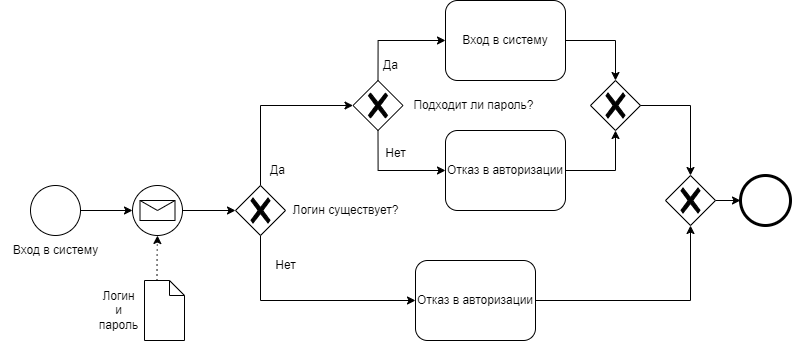

The diagram above was exported from draw.io. Its source (the exported page's mxGraphModel, read from the mxfile embedded in the PNG):
<mxGraphModel dx="1882" dy="1288" grid="1" gridSize="10" guides="1" tooltips="1" connect="1" arrows="1" fold="1" page="1" pageScale="1" pageWidth="1100" pageHeight="1700" math="0" shadow="0">
  <root>
    <mxCell id="0" />
    <mxCell id="1" parent="0" />
    <mxCell id="2" value="" style="shape=mxgraph.bpmn.shape;html=1;verticalLabelPosition=bottom;labelBackgroundColor=#ffffff;verticalAlign=top;perimeter=ellipsePerimeter;outline=standard;symbol=general;" vertex="1" parent="1">
      <mxGeometry x="125" y="225" width="50" height="50" as="geometry" />
    </mxCell>
    <mxCell id="3" value="Вход в систему" style="text;html=1;align=center;verticalAlign=middle;resizable=0;points=[];autosize=1;strokeColor=none;fillColor=none;" vertex="1" parent="1">
      <mxGeometry x="95" y="275" width="110" height="30" as="geometry" />
    </mxCell>
    <mxCell id="4" style="edgeStyle=orthogonalEdgeStyle;rounded=0;orthogonalLoop=1;jettySize=auto;html=1;exitX=0.5;exitY=0;exitDx=0;exitDy=0;exitPerimeter=0;entryX=0;entryY=0.5;entryDx=0;entryDy=0;entryPerimeter=0;" edge="1" source="6" target="19" parent="1">
      <mxGeometry relative="1" as="geometry">
        <mxPoint x="420" y="185" as="targetPoint" />
      </mxGeometry>
    </mxCell>
    <mxCell id="5" style="edgeStyle=orthogonalEdgeStyle;rounded=0;orthogonalLoop=1;jettySize=auto;html=1;exitX=0.5;exitY=1;exitDx=0;exitDy=0;exitPerimeter=0;entryX=0;entryY=0.5;entryDx=0;entryDy=0;" edge="1" source="6" target="23" parent="1">
      <mxGeometry relative="1" as="geometry">
        <mxPoint x="405" y="355" as="targetPoint" />
      </mxGeometry>
    </mxCell>
    <mxCell id="6" value="" style="points=[[0.25,0.25,0],[0.5,0,0],[0.75,0.25,0],[1,0.5,0],[0.75,0.75,0],[0.5,1,0],[0.25,0.75,0],[0,0.5,0]];shape=mxgraph.bpmn.gateway2;html=1;verticalLabelPosition=bottom;labelBackgroundColor=#ffffff;verticalAlign=top;align=center;perimeter=rhombusPerimeter;outlineConnect=0;outline=none;symbol=none;gwType=exclusive;" vertex="1" parent="1">
      <mxGeometry x="330" y="225" width="50" height="50" as="geometry" />
    </mxCell>
    <mxCell id="7" value="" style="shape=mxgraph.bpmn.shape;html=1;verticalLabelPosition=bottom;labelBackgroundColor=#ffffff;verticalAlign=top;perimeter=ellipsePerimeter;outline=standard;symbol=general;strokeWidth=3;" vertex="1" parent="1">
      <mxGeometry x="835" y="215" width="50" height="50" as="geometry" />
    </mxCell>
    <mxCell id="8" value="Логин существует?" style="text;html=1;align=center;verticalAlign=middle;resizable=0;points=[];autosize=1;strokeColor=none;fillColor=none;" vertex="1" parent="1">
      <mxGeometry x="375" y="235" width="130" height="30" as="geometry" />
    </mxCell>
    <mxCell id="9" value="Да" style="text;html=1;align=center;verticalAlign=middle;resizable=0;points=[];autosize=1;strokeColor=none;fillColor=none;" vertex="1" parent="1">
      <mxGeometry x="352" y="195" width="40" height="30" as="geometry" />
    </mxCell>
    <mxCell id="10" value="Нет" style="text;html=1;align=center;verticalAlign=middle;resizable=0;points=[];autosize=1;strokeColor=none;fillColor=none;" vertex="1" parent="1">
      <mxGeometry x="360" y="290" width="40" height="30" as="geometry" />
    </mxCell>
    <mxCell id="11" value="" style="shape=mxgraph.bpmn.data;labelPosition=center;verticalLabelPosition=bottom;align=center;verticalAlign=top;size=15;html=1;" vertex="1" parent="1">
      <mxGeometry x="239" y="320" width="40" height="60" as="geometry" />
    </mxCell>
    <mxCell id="12" value="Логин&lt;div&gt;и&lt;/div&gt;&lt;div&gt;пароль&lt;/div&gt;" style="text;html=1;align=center;verticalAlign=middle;resizable=0;points=[];autosize=1;strokeColor=none;fillColor=none;" vertex="1" parent="1">
      <mxGeometry x="183" y="320" width="60" height="60" as="geometry" />
    </mxCell>
    <mxCell id="13" style="edgeStyle=orthogonalEdgeStyle;rounded=0;orthogonalLoop=1;jettySize=auto;html=1;exitX=1;exitY=0.5;exitDx=0;exitDy=0;exitPerimeter=0;entryX=0;entryY=0.5;entryDx=0;entryDy=0;entryPerimeter=0;" edge="1" source="14" target="6" parent="1">
      <mxGeometry relative="1" as="geometry">
        <mxPoint x="320" y="250" as="targetPoint" />
      </mxGeometry>
    </mxCell>
    <mxCell id="14" value="" style="points=[[0.145,0.145,0],[0.5,0,0],[0.855,0.145,0],[1,0.5,0],[0.855,0.855,0],[0.5,1,0],[0.145,0.855,0],[0,0.5,0]];shape=mxgraph.bpmn.event;html=1;verticalLabelPosition=bottom;labelBackgroundColor=#ffffff;verticalAlign=top;align=center;perimeter=ellipsePerimeter;outlineConnect=0;aspect=fixed;outline=standard;symbol=message;" vertex="1" parent="1">
      <mxGeometry x="227" y="225" width="50" height="50" as="geometry" />
    </mxCell>
    <mxCell id="15" style="edgeStyle=orthogonalEdgeStyle;rounded=0;orthogonalLoop=1;jettySize=auto;html=1;exitX=0;exitY=0;exitDx=12.5;exitDy=0;exitPerimeter=0;entryX=0.5;entryY=1;entryDx=0;entryDy=0;entryPerimeter=0;dashed=1;dashPattern=1 4;" edge="1" source="11" target="14" parent="1">
      <mxGeometry relative="1" as="geometry" />
    </mxCell>
    <mxCell id="16" style="edgeStyle=orthogonalEdgeStyle;rounded=0;orthogonalLoop=1;jettySize=auto;html=1;entryX=0;entryY=0.5;entryDx=0;entryDy=0;entryPerimeter=0;" edge="1" source="2" target="14" parent="1">
      <mxGeometry relative="1" as="geometry" />
    </mxCell>
    <mxCell id="17" style="edgeStyle=orthogonalEdgeStyle;rounded=0;orthogonalLoop=1;jettySize=auto;html=1;exitX=0.5;exitY=0;exitDx=0;exitDy=0;exitPerimeter=0;entryX=0;entryY=0.5;entryDx=0;entryDy=0;" edge="1" source="19" target="21" parent="1">
      <mxGeometry relative="1" as="geometry" />
    </mxCell>
    <mxCell id="18" style="edgeStyle=orthogonalEdgeStyle;rounded=0;orthogonalLoop=1;jettySize=auto;html=1;exitX=0.5;exitY=1;exitDx=0;exitDy=0;exitPerimeter=0;entryX=0;entryY=0.5;entryDx=0;entryDy=0;" edge="1" source="19" target="24" parent="1">
      <mxGeometry relative="1" as="geometry" />
    </mxCell>
    <mxCell id="19" value="" style="points=[[0.25,0.25,0],[0.5,0,0],[0.75,0.25,0],[1,0.5,0],[0.75,0.75,0],[0.5,1,0],[0.25,0.75,0],[0,0.5,0]];shape=mxgraph.bpmn.gateway2;html=1;verticalLabelPosition=bottom;labelBackgroundColor=#ffffff;verticalAlign=top;align=center;perimeter=rhombusPerimeter;outlineConnect=0;outline=none;symbol=none;gwType=exclusive;" vertex="1" parent="1">
      <mxGeometry x="447.5" y="120" width="50" height="50" as="geometry" />
    </mxCell>
    <mxCell id="20" value="Подходит ли пароль?" style="text;html=1;align=center;verticalAlign=middle;resizable=0;points=[];autosize=1;strokeColor=none;fillColor=none;" vertex="1" parent="1">
      <mxGeometry x="497.5" y="130" width="140" height="30" as="geometry" />
    </mxCell>
    <mxCell id="21" value="Вход в систему" style="shape=ext;rounded=1;html=1;whiteSpace=wrap;" vertex="1" parent="1">
      <mxGeometry x="540" y="40" width="120" height="80" as="geometry" />
    </mxCell>
    <mxCell id="22" value="Да" style="text;html=1;align=center;verticalAlign=middle;resizable=0;points=[];autosize=1;strokeColor=none;fillColor=none;" vertex="1" parent="1">
      <mxGeometry x="464.5" y="90" width="40" height="30" as="geometry" />
    </mxCell>
    <mxCell id="23" value="Отказ в авторизации" style="shape=ext;rounded=1;html=1;whiteSpace=wrap;" vertex="1" parent="1">
      <mxGeometry x="510" y="300" width="120" height="80" as="geometry" />
    </mxCell>
    <mxCell id="24" value="Отказ в авторизации" style="shape=ext;rounded=1;html=1;whiteSpace=wrap;" vertex="1" parent="1">
      <mxGeometry x="540" y="170" width="120" height="80" as="geometry" />
    </mxCell>
    <mxCell id="25" value="" style="points=[[0.25,0.25,0],[0.5,0,0],[0.75,0.25,0],[1,0.5,0],[0.75,0.75,0],[0.5,1,0],[0.25,0.75,0],[0,0.5,0]];shape=mxgraph.bpmn.gateway2;html=1;verticalLabelPosition=bottom;labelBackgroundColor=#ffffff;verticalAlign=top;align=center;perimeter=rhombusPerimeter;outlineConnect=0;outline=none;symbol=none;gwType=exclusive;" vertex="1" parent="1">
      <mxGeometry x="685" y="120" width="50" height="50" as="geometry" />
    </mxCell>
    <mxCell id="26" style="edgeStyle=orthogonalEdgeStyle;rounded=0;orthogonalLoop=1;jettySize=auto;html=1;exitX=1;exitY=0.5;exitDx=0;exitDy=0;entryX=0.5;entryY=1;entryDx=0;entryDy=0;entryPerimeter=0;" edge="1" source="24" target="25" parent="1">
      <mxGeometry relative="1" as="geometry" />
    </mxCell>
    <mxCell id="27" style="edgeStyle=orthogonalEdgeStyle;rounded=0;orthogonalLoop=1;jettySize=auto;html=1;exitX=1;exitY=0.5;exitDx=0;exitDy=0;entryX=0.5;entryY=0;entryDx=0;entryDy=0;entryPerimeter=0;" edge="1" source="21" target="25" parent="1">
      <mxGeometry relative="1" as="geometry" />
    </mxCell>
    <mxCell id="28" style="edgeStyle=orthogonalEdgeStyle;rounded=0;orthogonalLoop=1;jettySize=auto;html=1;exitX=1;exitY=0.5;exitDx=0;exitDy=0;exitPerimeter=0;entryX=0;entryY=0.5;entryDx=0;entryDy=0;" edge="1" source="29" target="7" parent="1">
      <mxGeometry relative="1" as="geometry" />
    </mxCell>
    <mxCell id="29" value="" style="points=[[0.25,0.25,0],[0.5,0,0],[0.75,0.25,0],[1,0.5,0],[0.75,0.75,0],[0.5,1,0],[0.25,0.75,0],[0,0.5,0]];shape=mxgraph.bpmn.gateway2;html=1;verticalLabelPosition=bottom;labelBackgroundColor=#ffffff;verticalAlign=top;align=center;perimeter=rhombusPerimeter;outlineConnect=0;outline=none;symbol=none;gwType=exclusive;" vertex="1" parent="1">
      <mxGeometry x="760" y="215" width="50" height="50" as="geometry" />
    </mxCell>
    <mxCell id="30" style="edgeStyle=orthogonalEdgeStyle;rounded=0;orthogonalLoop=1;jettySize=auto;html=1;exitX=1;exitY=0.5;exitDx=0;exitDy=0;entryX=0.5;entryY=1;entryDx=0;entryDy=0;entryPerimeter=0;" edge="1" source="23" target="29" parent="1">
      <mxGeometry relative="1" as="geometry" />
    </mxCell>
    <mxCell id="31" style="edgeStyle=orthogonalEdgeStyle;rounded=0;orthogonalLoop=1;jettySize=auto;html=1;exitX=1;exitY=0.5;exitDx=0;exitDy=0;exitPerimeter=0;entryX=0.5;entryY=0;entryDx=0;entryDy=0;entryPerimeter=0;" edge="1" source="25" target="29" parent="1">
      <mxGeometry relative="1" as="geometry" />
    </mxCell>
    <mxCell id="32" value="Нет" style="text;html=1;align=center;verticalAlign=middle;resizable=0;points=[];autosize=1;strokeColor=none;fillColor=none;" vertex="1" parent="1">
      <mxGeometry x="470" y="178" width="40" height="30" as="geometry" />
    </mxCell>
  </root>
</mxGraphModel>